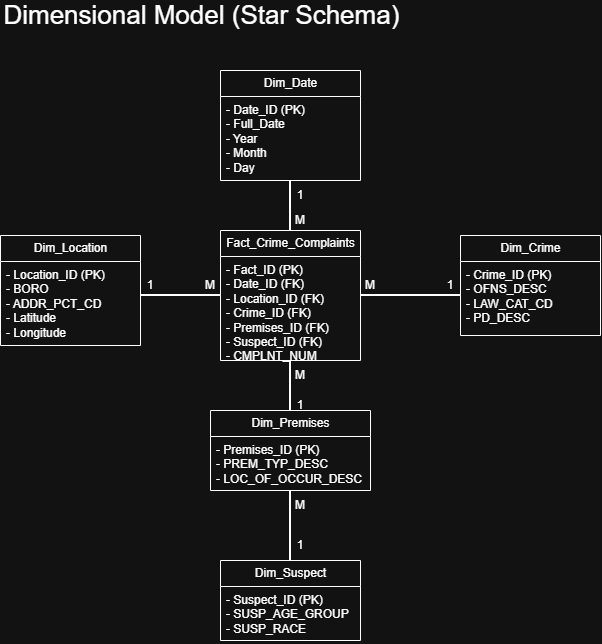

The diagram above was exported from draw.io. Its source (the exported page's mxGraphModel, read from the mxfile embedded in the PNG):
<mxGraphModel dx="1144" dy="633" grid="1" gridSize="10" guides="1" tooltips="1" connect="1" arrows="1" fold="1" page="1" pageScale="1" pageWidth="850" pageHeight="1100" math="0" shadow="0">
  <root>
    <mxCell id="0" />
    <mxCell id="1" parent="0" />
    <mxCell id="3GvGIZFt6vIG_T-6hH_Q-134" parent="1" style="swimlane;fontStyle=0;childLayout=stackLayout;horizontal=1;startSize=26;fillColor=none;horizontalStack=0;resizeParent=1;resizeParentMax=0;resizeLast=0;collapsible=1;marginBottom=0;html=1;" value="Dim_Location" vertex="1">
      <mxGeometry height="110" width="140" x="20" y="285" as="geometry" />
    </mxCell>
    <mxCell id="3GvGIZFt6vIG_T-6hH_Q-135" parent="3GvGIZFt6vIG_T-6hH_Q-134" style="text;strokeColor=none;fillColor=none;align=left;verticalAlign=top;spacingLeft=4;spacingRight=4;overflow=hidden;rotatable=0;points=[[0,0.5],[1,0.5]];portConstraint=eastwest;whiteSpace=wrap;html=1;" value="- Location_ID (PK)&lt;div&gt;- BORO&lt;/div&gt;&lt;div&gt;- ADDR_PCT_CD&lt;/div&gt;&lt;div&gt;- Latitude&lt;/div&gt;&lt;div&gt;- Longitude&lt;/div&gt;" vertex="1">
      <mxGeometry height="84" width="140" y="26" as="geometry" />
    </mxCell>
    <mxCell id="3GvGIZFt6vIG_T-6hH_Q-138" parent="1" style="swimlane;fontStyle=0;childLayout=stackLayout;horizontal=1;startSize=26;fillColor=none;horizontalStack=0;resizeParent=1;resizeParentMax=0;resizeLast=0;collapsible=1;marginBottom=0;html=1;" value="Dim_Premises" vertex="1">
      <mxGeometry height="80" width="160" x="230" y="460" as="geometry" />
    </mxCell>
    <mxCell id="3GvGIZFt6vIG_T-6hH_Q-139" parent="3GvGIZFt6vIG_T-6hH_Q-138" style="text;strokeColor=none;fillColor=none;align=left;verticalAlign=top;spacingLeft=4;spacingRight=4;overflow=hidden;rotatable=0;points=[[0,0.5],[1,0.5]];portConstraint=eastwest;whiteSpace=wrap;html=1;" value="- Premises_ID (PK)&lt;div&gt;- PREM_TYP_DESC&lt;/div&gt;&lt;div&gt;- LOC_OF_OCCUR_DESC&lt;/div&gt;" vertex="1">
      <mxGeometry height="54" width="160" y="26" as="geometry" />
    </mxCell>
    <mxCell id="3GvGIZFt6vIG_T-6hH_Q-142" parent="1" style="swimlane;fontStyle=0;childLayout=stackLayout;horizontal=1;startSize=26;fillColor=none;horizontalStack=0;resizeParent=1;resizeParentMax=0;resizeLast=0;collapsible=1;marginBottom=0;html=1;" value="Dim_Date" vertex="1">
      <mxGeometry height="110" width="140" x="240" y="120" as="geometry" />
    </mxCell>
    <mxCell id="3GvGIZFt6vIG_T-6hH_Q-143" parent="3GvGIZFt6vIG_T-6hH_Q-142" style="text;strokeColor=none;fillColor=none;align=left;verticalAlign=top;spacingLeft=4;spacingRight=4;overflow=hidden;rotatable=0;points=[[0,0.5],[1,0.5]];portConstraint=eastwest;whiteSpace=wrap;html=1;" value="- Date_ID (PK)&lt;div&gt;- Full_Date&lt;/div&gt;&lt;div&gt;- Year&lt;/div&gt;&lt;div&gt;- Month&lt;/div&gt;&lt;div&gt;- Day&lt;/div&gt;" vertex="1">
      <mxGeometry height="84" width="140" y="26" as="geometry" />
    </mxCell>
    <mxCell id="3GvGIZFt6vIG_T-6hH_Q-146" parent="1" style="swimlane;fontStyle=0;childLayout=stackLayout;horizontal=1;startSize=26;fillColor=none;horizontalStack=0;resizeParent=1;resizeParentMax=0;resizeLast=0;collapsible=1;marginBottom=0;html=1;" value="Dim_Suspect" vertex="1">
      <mxGeometry height="80" width="140" x="240" y="610" as="geometry" />
    </mxCell>
    <mxCell id="3GvGIZFt6vIG_T-6hH_Q-147" parent="3GvGIZFt6vIG_T-6hH_Q-146" style="text;strokeColor=none;fillColor=none;align=left;verticalAlign=top;spacingLeft=4;spacingRight=4;overflow=hidden;rotatable=0;points=[[0,0.5],[1,0.5]];portConstraint=eastwest;whiteSpace=wrap;html=1;" value="- Suspect_ID (PK)&lt;div&gt;- SUSP_AGE_GROUP&lt;/div&gt;&lt;div&gt;- SUSP_RACE&lt;/div&gt;" vertex="1">
      <mxGeometry height="54" width="140" y="26" as="geometry" />
    </mxCell>
    <mxCell id="3GvGIZFt6vIG_T-6hH_Q-150" parent="1" style="swimlane;fontStyle=0;childLayout=stackLayout;horizontal=1;startSize=26;fillColor=none;horizontalStack=0;resizeParent=1;resizeParentMax=0;resizeLast=0;collapsible=1;marginBottom=0;html=1;" value="Dim_Crime" vertex="1">
      <mxGeometry height="100" width="140" x="480" y="285" as="geometry" />
    </mxCell>
    <mxCell id="3GvGIZFt6vIG_T-6hH_Q-151" parent="3GvGIZFt6vIG_T-6hH_Q-150" style="text;strokeColor=none;fillColor=none;align=left;verticalAlign=top;spacingLeft=4;spacingRight=4;overflow=hidden;rotatable=0;points=[[0,0.5],[1,0.5]];portConstraint=eastwest;whiteSpace=wrap;html=1;" value="- Crime_ID (PK)&lt;div&gt;- OFNS_DESC&lt;/div&gt;&lt;div&gt;- LAW_CAT_CD&lt;/div&gt;&lt;div&gt;- PD_DESC&lt;/div&gt;" vertex="1">
      <mxGeometry height="74" width="140" y="26" as="geometry" />
    </mxCell>
    <mxCell id="gNAf2pm2RtnsCpR7dfiN-1" parent="1" style="swimlane;fontStyle=0;childLayout=stackLayout;horizontal=1;startSize=26;fillColor=none;horizontalStack=0;resizeParent=1;resizeParentMax=0;resizeLast=0;collapsible=1;marginBottom=0;html=1;" value="Fact_Crime_Complaints" vertex="1">
      <mxGeometry height="130" width="140" x="240" y="280" as="geometry" />
    </mxCell>
    <mxCell id="gNAf2pm2RtnsCpR7dfiN-2" parent="gNAf2pm2RtnsCpR7dfiN-1" style="text;strokeColor=none;fillColor=none;align=left;verticalAlign=top;spacingLeft=4;spacingRight=4;overflow=hidden;rotatable=0;points=[[0,0.5],[1,0.5]];portConstraint=eastwest;whiteSpace=wrap;html=1;" value="- Fact_ID (PK)&lt;div&gt;- Date_ID (FK)&lt;/div&gt;&lt;div&gt;- Location_ID (FK)&lt;/div&gt;&lt;div&gt;- Crime_ID (FK)&lt;/div&gt;&lt;div&gt;- Premises_ID (FK)&lt;/div&gt;&lt;div&gt;- Suspect_ID (FK)&lt;/div&gt;&lt;div&gt;- CMPLNT_NUM&lt;/div&gt;" vertex="1">
      <mxGeometry height="104" width="140" y="26" as="geometry" />
    </mxCell>
    <mxCell id="gNAf2pm2RtnsCpR7dfiN-4" parent="1" style="text;html=1;whiteSpace=wrap;strokeColor=none;fillColor=none;align=center;verticalAlign=middle;rounded=0;" value="&lt;font style=&quot;font-size: 26px;&quot;&gt;Dimensional Model (Star Schema)&amp;nbsp;&lt;/font&gt;" vertex="1">
      <mxGeometry height="30" width="410" x="20" y="50" as="geometry" />
    </mxCell>
    <mxCell id="gNAf2pm2RtnsCpR7dfiN-5" parent="1" style="line;strokeWidth=2;direction=south;html=1;" value="" vertex="1">
      <mxGeometry height="50" width="10" x="305" y="230" as="geometry" />
    </mxCell>
    <mxCell id="gNAf2pm2RtnsCpR7dfiN-6" parent="1" style="line;strokeWidth=2;direction=south;html=1;" value="" vertex="1">
      <mxGeometry height="70" width="10" x="305" y="540" as="geometry" />
    </mxCell>
    <mxCell id="gNAf2pm2RtnsCpR7dfiN-7" parent="1" style="line;strokeWidth=2;direction=south;html=1;" value="" vertex="1">
      <mxGeometry height="50" width="10" x="305" y="410" as="geometry" />
    </mxCell>
    <mxCell id="gNAf2pm2RtnsCpR7dfiN-8" parent="1" style="line;strokeWidth=2;html=1;" value="" vertex="1">
      <mxGeometry height="10" width="80" x="160" y="340" as="geometry" />
    </mxCell>
    <mxCell id="gNAf2pm2RtnsCpR7dfiN-9" parent="1" style="line;strokeWidth=2;html=1;" value="" vertex="1">
      <mxGeometry height="10" width="100" x="380" y="340" as="geometry" />
    </mxCell>
    <mxCell id="ZvAords1glZZQ5dGEOpu-8" parent="1" style="text;html=1;whiteSpace=wrap;strokeColor=none;fillColor=none;align=center;verticalAlign=middle;rounded=0;" value="1" vertex="1">
      <mxGeometry height="30" width="60" x="140" y="320" as="geometry" />
    </mxCell>
    <mxCell id="ZvAords1glZZQ5dGEOpu-9" parent="1" style="text;html=1;whiteSpace=wrap;strokeColor=none;fillColor=none;align=center;verticalAlign=middle;rounded=0;" value="M" vertex="1">
      <mxGeometry height="30" width="60" x="200" y="320" as="geometry" />
    </mxCell>
    <mxCell id="ZvAords1glZZQ5dGEOpu-10" parent="1" style="text;html=1;whiteSpace=wrap;strokeColor=none;fillColor=none;align=center;verticalAlign=middle;rounded=0;" value="1" vertex="1">
      <mxGeometry height="30" width="60" x="290" y="440" as="geometry" />
    </mxCell>
    <mxCell id="ZvAords1glZZQ5dGEOpu-11" parent="1" style="text;html=1;whiteSpace=wrap;strokeColor=none;fillColor=none;align=center;verticalAlign=middle;rounded=0;" value="M" vertex="1">
      <mxGeometry height="30" width="60" x="290" y="410" as="geometry" />
    </mxCell>
    <mxCell id="ZvAords1glZZQ5dGEOpu-12" parent="1" style="text;html=1;whiteSpace=wrap;strokeColor=none;fillColor=none;align=center;verticalAlign=middle;rounded=0;" value="1" vertex="1">
      <mxGeometry height="30" width="60" x="290" y="580" as="geometry" />
    </mxCell>
    <mxCell id="ZvAords1glZZQ5dGEOpu-13" parent="1" style="text;html=1;whiteSpace=wrap;strokeColor=none;fillColor=none;align=center;verticalAlign=middle;rounded=0;" value="M" vertex="1">
      <mxGeometry height="30" width="60" x="290" y="540" as="geometry" />
    </mxCell>
    <mxCell id="ZvAords1glZZQ5dGEOpu-14" parent="1" style="text;html=1;whiteSpace=wrap;strokeColor=none;fillColor=none;align=center;verticalAlign=middle;rounded=0;" value="1" vertex="1">
      <mxGeometry height="30" width="60" x="440" y="320" as="geometry" />
    </mxCell>
    <mxCell id="ZvAords1glZZQ5dGEOpu-15" parent="1" style="text;html=1;whiteSpace=wrap;strokeColor=none;fillColor=none;align=center;verticalAlign=middle;rounded=0;" value="M" vertex="1">
      <mxGeometry height="30" width="60" x="360" y="320" as="geometry" />
    </mxCell>
    <mxCell id="ZvAords1glZZQ5dGEOpu-16" parent="1" style="text;html=1;whiteSpace=wrap;strokeColor=none;fillColor=none;align=center;verticalAlign=middle;rounded=0;" value="M" vertex="1">
      <mxGeometry height="30" width="60" x="290" y="255" as="geometry" />
    </mxCell>
    <mxCell id="ZvAords1glZZQ5dGEOpu-17" parent="1" style="text;html=1;whiteSpace=wrap;strokeColor=none;fillColor=none;align=center;verticalAlign=middle;rounded=0;" value="1" vertex="1">
      <mxGeometry height="30" width="60" x="290" y="230" as="geometry" />
    </mxCell>
  </root>
</mxGraphModel>